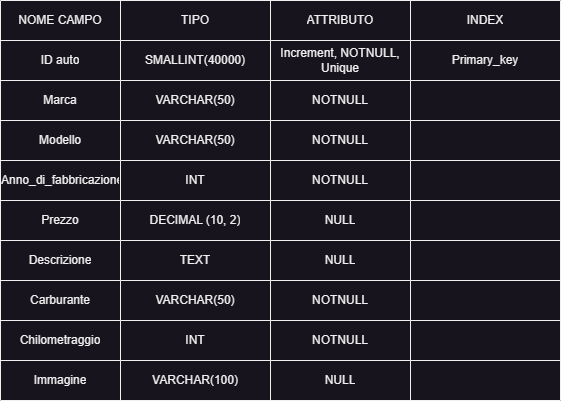

The diagram above was exported from draw.io. Its source (the exported page's mxGraphModel, read from the mxfile embedded in the PNG):
<mxGraphModel dx="473" dy="1621" grid="1" gridSize="10" guides="1" tooltips="1" connect="1" arrows="1" fold="1" page="1" pageScale="1" pageWidth="827" pageHeight="1169" math="0" shadow="0">
  <root>
    <mxCell id="0" />
    <mxCell id="1" parent="0" />
    <mxCell id="Cjs26ys6XYHnUp4Tj-B_-196" value="" style="shape=table;startSize=0;container=1;collapsible=0;childLayout=tableLayout;" vertex="1" parent="1">
      <mxGeometry x="940" y="-1130" width="560" height="400" as="geometry" />
    </mxCell>
    <mxCell id="Cjs26ys6XYHnUp4Tj-B_-242" value="" style="shape=tableRow;horizontal=0;startSize=0;swimlaneHead=0;swimlaneBody=0;strokeColor=inherit;top=0;left=0;bottom=0;right=0;collapsible=0;dropTarget=0;fillColor=none;points=[[0,0.5],[1,0.5]];portConstraint=eastwest;" vertex="1" parent="Cjs26ys6XYHnUp4Tj-B_-196">
      <mxGeometry width="560" height="40" as="geometry" />
    </mxCell>
    <mxCell id="Cjs26ys6XYHnUp4Tj-B_-243" value="NOME CAMPO" style="shape=partialRectangle;html=1;whiteSpace=wrap;connectable=0;strokeColor=inherit;overflow=hidden;fillColor=none;top=0;left=0;bottom=0;right=0;pointerEvents=1;" vertex="1" parent="Cjs26ys6XYHnUp4Tj-B_-242">
      <mxGeometry width="120" height="40" as="geometry">
        <mxRectangle width="120" height="40" as="alternateBounds" />
      </mxGeometry>
    </mxCell>
    <mxCell id="Cjs26ys6XYHnUp4Tj-B_-244" value="TIPO" style="shape=partialRectangle;html=1;whiteSpace=wrap;connectable=0;strokeColor=inherit;overflow=hidden;fillColor=none;top=0;left=0;bottom=0;right=0;pointerEvents=1;" vertex="1" parent="Cjs26ys6XYHnUp4Tj-B_-242">
      <mxGeometry x="120" width="150" height="40" as="geometry">
        <mxRectangle width="150" height="40" as="alternateBounds" />
      </mxGeometry>
    </mxCell>
    <mxCell id="Cjs26ys6XYHnUp4Tj-B_-245" value="ATTRIBUTO" style="shape=partialRectangle;html=1;whiteSpace=wrap;connectable=0;strokeColor=inherit;overflow=hidden;fillColor=none;top=0;left=0;bottom=0;right=0;pointerEvents=1;" vertex="1" parent="Cjs26ys6XYHnUp4Tj-B_-242">
      <mxGeometry x="270" width="140" height="40" as="geometry">
        <mxRectangle width="140" height="40" as="alternateBounds" />
      </mxGeometry>
    </mxCell>
    <mxCell id="Cjs26ys6XYHnUp4Tj-B_-246" value="INDEX" style="shape=partialRectangle;html=1;whiteSpace=wrap;connectable=0;strokeColor=inherit;overflow=hidden;fillColor=none;top=0;left=0;bottom=0;right=0;pointerEvents=1;" vertex="1" parent="Cjs26ys6XYHnUp4Tj-B_-242">
      <mxGeometry x="410" width="150" height="40" as="geometry">
        <mxRectangle width="150" height="40" as="alternateBounds" />
      </mxGeometry>
    </mxCell>
    <mxCell id="Cjs26ys6XYHnUp4Tj-B_-197" value="" style="shape=tableRow;horizontal=0;startSize=0;swimlaneHead=0;swimlaneBody=0;strokeColor=inherit;top=0;left=0;bottom=0;right=0;collapsible=0;dropTarget=0;fillColor=none;points=[[0,0.5],[1,0.5]];portConstraint=eastwest;" vertex="1" parent="Cjs26ys6XYHnUp4Tj-B_-196">
      <mxGeometry y="40" width="560" height="40" as="geometry" />
    </mxCell>
    <mxCell id="Cjs26ys6XYHnUp4Tj-B_-198" value="ID auto" style="shape=partialRectangle;html=1;whiteSpace=wrap;connectable=0;strokeColor=inherit;overflow=hidden;fillColor=none;top=0;left=0;bottom=0;right=0;pointerEvents=1;" vertex="1" parent="Cjs26ys6XYHnUp4Tj-B_-197">
      <mxGeometry width="120" height="40" as="geometry">
        <mxRectangle width="120" height="40" as="alternateBounds" />
      </mxGeometry>
    </mxCell>
    <mxCell id="Cjs26ys6XYHnUp4Tj-B_-199" value="SMALLINT(40000)" style="shape=partialRectangle;html=1;whiteSpace=wrap;connectable=0;strokeColor=inherit;overflow=hidden;fillColor=none;top=0;left=0;bottom=0;right=0;pointerEvents=1;" vertex="1" parent="Cjs26ys6XYHnUp4Tj-B_-197">
      <mxGeometry x="120" width="150" height="40" as="geometry">
        <mxRectangle width="150" height="40" as="alternateBounds" />
      </mxGeometry>
    </mxCell>
    <mxCell id="Cjs26ys6XYHnUp4Tj-B_-200" value="Increment, NOTNULL, Unique" style="shape=partialRectangle;html=1;whiteSpace=wrap;connectable=0;strokeColor=inherit;overflow=hidden;fillColor=none;top=0;left=0;bottom=0;right=0;pointerEvents=1;" vertex="1" parent="Cjs26ys6XYHnUp4Tj-B_-197">
      <mxGeometry x="270" width="140" height="40" as="geometry">
        <mxRectangle width="140" height="40" as="alternateBounds" />
      </mxGeometry>
    </mxCell>
    <mxCell id="Cjs26ys6XYHnUp4Tj-B_-201" value="Primary_key" style="shape=partialRectangle;html=1;whiteSpace=wrap;connectable=0;strokeColor=inherit;overflow=hidden;fillColor=none;top=0;left=0;bottom=0;right=0;pointerEvents=1;" vertex="1" parent="Cjs26ys6XYHnUp4Tj-B_-197">
      <mxGeometry x="410" width="150" height="40" as="geometry">
        <mxRectangle width="150" height="40" as="alternateBounds" />
      </mxGeometry>
    </mxCell>
    <mxCell id="Cjs26ys6XYHnUp4Tj-B_-202" value="" style="shape=tableRow;horizontal=0;startSize=0;swimlaneHead=0;swimlaneBody=0;strokeColor=inherit;top=0;left=0;bottom=0;right=0;collapsible=0;dropTarget=0;fillColor=none;points=[[0,0.5],[1,0.5]];portConstraint=eastwest;" vertex="1" parent="Cjs26ys6XYHnUp4Tj-B_-196">
      <mxGeometry y="80" width="560" height="40" as="geometry" />
    </mxCell>
    <mxCell id="Cjs26ys6XYHnUp4Tj-B_-203" value="Marca" style="shape=partialRectangle;html=1;whiteSpace=wrap;connectable=0;strokeColor=inherit;overflow=hidden;fillColor=none;top=0;left=0;bottom=0;right=0;pointerEvents=1;" vertex="1" parent="Cjs26ys6XYHnUp4Tj-B_-202">
      <mxGeometry width="120" height="40" as="geometry">
        <mxRectangle width="120" height="40" as="alternateBounds" />
      </mxGeometry>
    </mxCell>
    <mxCell id="Cjs26ys6XYHnUp4Tj-B_-204" value="VARCHAR(50)" style="shape=partialRectangle;html=1;whiteSpace=wrap;connectable=0;strokeColor=inherit;overflow=hidden;fillColor=none;top=0;left=0;bottom=0;right=0;pointerEvents=1;" vertex="1" parent="Cjs26ys6XYHnUp4Tj-B_-202">
      <mxGeometry x="120" width="150" height="40" as="geometry">
        <mxRectangle width="150" height="40" as="alternateBounds" />
      </mxGeometry>
    </mxCell>
    <mxCell id="Cjs26ys6XYHnUp4Tj-B_-205" value="NOTNULL" style="shape=partialRectangle;html=1;whiteSpace=wrap;connectable=0;strokeColor=inherit;overflow=hidden;fillColor=none;top=0;left=0;bottom=0;right=0;pointerEvents=1;" vertex="1" parent="Cjs26ys6XYHnUp4Tj-B_-202">
      <mxGeometry x="270" width="140" height="40" as="geometry">
        <mxRectangle width="140" height="40" as="alternateBounds" />
      </mxGeometry>
    </mxCell>
    <mxCell id="Cjs26ys6XYHnUp4Tj-B_-206" value="" style="shape=partialRectangle;html=1;whiteSpace=wrap;connectable=0;strokeColor=inherit;overflow=hidden;fillColor=none;top=0;left=0;bottom=0;right=0;pointerEvents=1;" vertex="1" parent="Cjs26ys6XYHnUp4Tj-B_-202">
      <mxGeometry x="410" width="150" height="40" as="geometry">
        <mxRectangle width="150" height="40" as="alternateBounds" />
      </mxGeometry>
    </mxCell>
    <mxCell id="Cjs26ys6XYHnUp4Tj-B_-207" value="" style="shape=tableRow;horizontal=0;startSize=0;swimlaneHead=0;swimlaneBody=0;strokeColor=inherit;top=0;left=0;bottom=0;right=0;collapsible=0;dropTarget=0;fillColor=none;points=[[0,0.5],[1,0.5]];portConstraint=eastwest;" vertex="1" parent="Cjs26ys6XYHnUp4Tj-B_-196">
      <mxGeometry y="120" width="560" height="40" as="geometry" />
    </mxCell>
    <mxCell id="Cjs26ys6XYHnUp4Tj-B_-208" value="Modello" style="shape=partialRectangle;html=1;whiteSpace=wrap;connectable=0;strokeColor=inherit;overflow=hidden;fillColor=none;top=0;left=0;bottom=0;right=0;pointerEvents=1;" vertex="1" parent="Cjs26ys6XYHnUp4Tj-B_-207">
      <mxGeometry width="120" height="40" as="geometry">
        <mxRectangle width="120" height="40" as="alternateBounds" />
      </mxGeometry>
    </mxCell>
    <mxCell id="Cjs26ys6XYHnUp4Tj-B_-209" value="VARCHAR(50)" style="shape=partialRectangle;html=1;whiteSpace=wrap;connectable=0;strokeColor=inherit;overflow=hidden;fillColor=none;top=0;left=0;bottom=0;right=0;pointerEvents=1;" vertex="1" parent="Cjs26ys6XYHnUp4Tj-B_-207">
      <mxGeometry x="120" width="150" height="40" as="geometry">
        <mxRectangle width="150" height="40" as="alternateBounds" />
      </mxGeometry>
    </mxCell>
    <mxCell id="Cjs26ys6XYHnUp4Tj-B_-210" value="NOTNULL" style="shape=partialRectangle;html=1;whiteSpace=wrap;connectable=0;strokeColor=inherit;overflow=hidden;fillColor=none;top=0;left=0;bottom=0;right=0;pointerEvents=1;" vertex="1" parent="Cjs26ys6XYHnUp4Tj-B_-207">
      <mxGeometry x="270" width="140" height="40" as="geometry">
        <mxRectangle width="140" height="40" as="alternateBounds" />
      </mxGeometry>
    </mxCell>
    <mxCell id="Cjs26ys6XYHnUp4Tj-B_-211" value="" style="shape=partialRectangle;html=1;whiteSpace=wrap;connectable=0;strokeColor=inherit;overflow=hidden;fillColor=none;top=0;left=0;bottom=0;right=0;pointerEvents=1;" vertex="1" parent="Cjs26ys6XYHnUp4Tj-B_-207">
      <mxGeometry x="410" width="150" height="40" as="geometry">
        <mxRectangle width="150" height="40" as="alternateBounds" />
      </mxGeometry>
    </mxCell>
    <mxCell id="Cjs26ys6XYHnUp4Tj-B_-212" value="" style="shape=tableRow;horizontal=0;startSize=0;swimlaneHead=0;swimlaneBody=0;strokeColor=inherit;top=0;left=0;bottom=0;right=0;collapsible=0;dropTarget=0;fillColor=none;points=[[0,0.5],[1,0.5]];portConstraint=eastwest;" vertex="1" parent="Cjs26ys6XYHnUp4Tj-B_-196">
      <mxGeometry y="160" width="560" height="40" as="geometry" />
    </mxCell>
    <mxCell id="Cjs26ys6XYHnUp4Tj-B_-213" value="Anno_di_fabbricazione" style="shape=partialRectangle;html=1;whiteSpace=wrap;connectable=0;strokeColor=inherit;overflow=hidden;fillColor=none;top=0;left=0;bottom=0;right=0;pointerEvents=1;" vertex="1" parent="Cjs26ys6XYHnUp4Tj-B_-212">
      <mxGeometry width="120" height="40" as="geometry">
        <mxRectangle width="120" height="40" as="alternateBounds" />
      </mxGeometry>
    </mxCell>
    <mxCell id="Cjs26ys6XYHnUp4Tj-B_-214" value="INT" style="shape=partialRectangle;html=1;whiteSpace=wrap;connectable=0;strokeColor=inherit;overflow=hidden;fillColor=none;top=0;left=0;bottom=0;right=0;pointerEvents=1;" vertex="1" parent="Cjs26ys6XYHnUp4Tj-B_-212">
      <mxGeometry x="120" width="150" height="40" as="geometry">
        <mxRectangle width="150" height="40" as="alternateBounds" />
      </mxGeometry>
    </mxCell>
    <mxCell id="Cjs26ys6XYHnUp4Tj-B_-215" value="NOTNULL" style="shape=partialRectangle;html=1;whiteSpace=wrap;connectable=0;strokeColor=inherit;overflow=hidden;fillColor=none;top=0;left=0;bottom=0;right=0;pointerEvents=1;" vertex="1" parent="Cjs26ys6XYHnUp4Tj-B_-212">
      <mxGeometry x="270" width="140" height="40" as="geometry">
        <mxRectangle width="140" height="40" as="alternateBounds" />
      </mxGeometry>
    </mxCell>
    <mxCell id="Cjs26ys6XYHnUp4Tj-B_-216" value="" style="shape=partialRectangle;html=1;whiteSpace=wrap;connectable=0;strokeColor=inherit;overflow=hidden;fillColor=none;top=0;left=0;bottom=0;right=0;pointerEvents=1;" vertex="1" parent="Cjs26ys6XYHnUp4Tj-B_-212">
      <mxGeometry x="410" width="150" height="40" as="geometry">
        <mxRectangle width="150" height="40" as="alternateBounds" />
      </mxGeometry>
    </mxCell>
    <mxCell id="Cjs26ys6XYHnUp4Tj-B_-217" value="" style="shape=tableRow;horizontal=0;startSize=0;swimlaneHead=0;swimlaneBody=0;strokeColor=inherit;top=0;left=0;bottom=0;right=0;collapsible=0;dropTarget=0;fillColor=none;points=[[0,0.5],[1,0.5]];portConstraint=eastwest;" vertex="1" parent="Cjs26ys6XYHnUp4Tj-B_-196">
      <mxGeometry y="200" width="560" height="40" as="geometry" />
    </mxCell>
    <mxCell id="Cjs26ys6XYHnUp4Tj-B_-218" value="Prezzo" style="shape=partialRectangle;html=1;whiteSpace=wrap;connectable=0;strokeColor=inherit;overflow=hidden;fillColor=none;top=0;left=0;bottom=0;right=0;pointerEvents=1;" vertex="1" parent="Cjs26ys6XYHnUp4Tj-B_-217">
      <mxGeometry width="120" height="40" as="geometry">
        <mxRectangle width="120" height="40" as="alternateBounds" />
      </mxGeometry>
    </mxCell>
    <mxCell id="Cjs26ys6XYHnUp4Tj-B_-219" value="DECIMAL (10, 2)" style="shape=partialRectangle;html=1;whiteSpace=wrap;connectable=0;strokeColor=inherit;overflow=hidden;fillColor=none;top=0;left=0;bottom=0;right=0;pointerEvents=1;" vertex="1" parent="Cjs26ys6XYHnUp4Tj-B_-217">
      <mxGeometry x="120" width="150" height="40" as="geometry">
        <mxRectangle width="150" height="40" as="alternateBounds" />
      </mxGeometry>
    </mxCell>
    <mxCell id="Cjs26ys6XYHnUp4Tj-B_-220" value="NULL" style="shape=partialRectangle;html=1;whiteSpace=wrap;connectable=0;strokeColor=inherit;overflow=hidden;fillColor=none;top=0;left=0;bottom=0;right=0;pointerEvents=1;" vertex="1" parent="Cjs26ys6XYHnUp4Tj-B_-217">
      <mxGeometry x="270" width="140" height="40" as="geometry">
        <mxRectangle width="140" height="40" as="alternateBounds" />
      </mxGeometry>
    </mxCell>
    <mxCell id="Cjs26ys6XYHnUp4Tj-B_-221" value="" style="shape=partialRectangle;html=1;whiteSpace=wrap;connectable=0;strokeColor=inherit;overflow=hidden;fillColor=none;top=0;left=0;bottom=0;right=0;pointerEvents=1;" vertex="1" parent="Cjs26ys6XYHnUp4Tj-B_-217">
      <mxGeometry x="410" width="150" height="40" as="geometry">
        <mxRectangle width="150" height="40" as="alternateBounds" />
      </mxGeometry>
    </mxCell>
    <mxCell id="Cjs26ys6XYHnUp4Tj-B_-222" value="" style="shape=tableRow;horizontal=0;startSize=0;swimlaneHead=0;swimlaneBody=0;strokeColor=inherit;top=0;left=0;bottom=0;right=0;collapsible=0;dropTarget=0;fillColor=none;points=[[0,0.5],[1,0.5]];portConstraint=eastwest;" vertex="1" parent="Cjs26ys6XYHnUp4Tj-B_-196">
      <mxGeometry y="240" width="560" height="40" as="geometry" />
    </mxCell>
    <mxCell id="Cjs26ys6XYHnUp4Tj-B_-223" value="Descrizione" style="shape=partialRectangle;html=1;whiteSpace=wrap;connectable=0;strokeColor=inherit;overflow=hidden;fillColor=none;top=0;left=0;bottom=0;right=0;pointerEvents=1;" vertex="1" parent="Cjs26ys6XYHnUp4Tj-B_-222">
      <mxGeometry width="120" height="40" as="geometry">
        <mxRectangle width="120" height="40" as="alternateBounds" />
      </mxGeometry>
    </mxCell>
    <mxCell id="Cjs26ys6XYHnUp4Tj-B_-224" value="TEXT" style="shape=partialRectangle;html=1;whiteSpace=wrap;connectable=0;strokeColor=inherit;overflow=hidden;fillColor=none;top=0;left=0;bottom=0;right=0;pointerEvents=1;" vertex="1" parent="Cjs26ys6XYHnUp4Tj-B_-222">
      <mxGeometry x="120" width="150" height="40" as="geometry">
        <mxRectangle width="150" height="40" as="alternateBounds" />
      </mxGeometry>
    </mxCell>
    <mxCell id="Cjs26ys6XYHnUp4Tj-B_-225" value="NULL" style="shape=partialRectangle;html=1;whiteSpace=wrap;connectable=0;strokeColor=inherit;overflow=hidden;fillColor=none;top=0;left=0;bottom=0;right=0;pointerEvents=1;" vertex="1" parent="Cjs26ys6XYHnUp4Tj-B_-222">
      <mxGeometry x="270" width="140" height="40" as="geometry">
        <mxRectangle width="140" height="40" as="alternateBounds" />
      </mxGeometry>
    </mxCell>
    <mxCell id="Cjs26ys6XYHnUp4Tj-B_-226" value="" style="shape=partialRectangle;html=1;whiteSpace=wrap;connectable=0;strokeColor=inherit;overflow=hidden;fillColor=none;top=0;left=0;bottom=0;right=0;pointerEvents=1;" vertex="1" parent="Cjs26ys6XYHnUp4Tj-B_-222">
      <mxGeometry x="410" width="150" height="40" as="geometry">
        <mxRectangle width="150" height="40" as="alternateBounds" />
      </mxGeometry>
    </mxCell>
    <mxCell id="Cjs26ys6XYHnUp4Tj-B_-227" value="" style="shape=tableRow;horizontal=0;startSize=0;swimlaneHead=0;swimlaneBody=0;strokeColor=inherit;top=0;left=0;bottom=0;right=0;collapsible=0;dropTarget=0;fillColor=none;points=[[0,0.5],[1,0.5]];portConstraint=eastwest;" vertex="1" parent="Cjs26ys6XYHnUp4Tj-B_-196">
      <mxGeometry y="280" width="560" height="40" as="geometry" />
    </mxCell>
    <mxCell id="Cjs26ys6XYHnUp4Tj-B_-228" value="Carburante" style="shape=partialRectangle;html=1;whiteSpace=wrap;connectable=0;strokeColor=inherit;overflow=hidden;fillColor=none;top=0;left=0;bottom=0;right=0;pointerEvents=1;" vertex="1" parent="Cjs26ys6XYHnUp4Tj-B_-227">
      <mxGeometry width="120" height="40" as="geometry">
        <mxRectangle width="120" height="40" as="alternateBounds" />
      </mxGeometry>
    </mxCell>
    <mxCell id="Cjs26ys6XYHnUp4Tj-B_-229" value="VARCHAR(50)" style="shape=partialRectangle;html=1;whiteSpace=wrap;connectable=0;strokeColor=inherit;overflow=hidden;fillColor=none;top=0;left=0;bottom=0;right=0;pointerEvents=1;" vertex="1" parent="Cjs26ys6XYHnUp4Tj-B_-227">
      <mxGeometry x="120" width="150" height="40" as="geometry">
        <mxRectangle width="150" height="40" as="alternateBounds" />
      </mxGeometry>
    </mxCell>
    <mxCell id="Cjs26ys6XYHnUp4Tj-B_-230" value="NOTNULL" style="shape=partialRectangle;html=1;whiteSpace=wrap;connectable=0;strokeColor=inherit;overflow=hidden;fillColor=none;top=0;left=0;bottom=0;right=0;pointerEvents=1;" vertex="1" parent="Cjs26ys6XYHnUp4Tj-B_-227">
      <mxGeometry x="270" width="140" height="40" as="geometry">
        <mxRectangle width="140" height="40" as="alternateBounds" />
      </mxGeometry>
    </mxCell>
    <mxCell id="Cjs26ys6XYHnUp4Tj-B_-231" value="" style="shape=partialRectangle;html=1;whiteSpace=wrap;connectable=0;strokeColor=inherit;overflow=hidden;fillColor=none;top=0;left=0;bottom=0;right=0;pointerEvents=1;" vertex="1" parent="Cjs26ys6XYHnUp4Tj-B_-227">
      <mxGeometry x="410" width="150" height="40" as="geometry">
        <mxRectangle width="150" height="40" as="alternateBounds" />
      </mxGeometry>
    </mxCell>
    <mxCell id="Cjs26ys6XYHnUp4Tj-B_-232" value="" style="shape=tableRow;horizontal=0;startSize=0;swimlaneHead=0;swimlaneBody=0;strokeColor=inherit;top=0;left=0;bottom=0;right=0;collapsible=0;dropTarget=0;fillColor=none;points=[[0,0.5],[1,0.5]];portConstraint=eastwest;" vertex="1" parent="Cjs26ys6XYHnUp4Tj-B_-196">
      <mxGeometry y="320" width="560" height="40" as="geometry" />
    </mxCell>
    <mxCell id="Cjs26ys6XYHnUp4Tj-B_-233" value="Chilometraggio" style="shape=partialRectangle;html=1;whiteSpace=wrap;connectable=0;strokeColor=inherit;overflow=hidden;fillColor=none;top=0;left=0;bottom=0;right=0;pointerEvents=1;" vertex="1" parent="Cjs26ys6XYHnUp4Tj-B_-232">
      <mxGeometry width="120" height="40" as="geometry">
        <mxRectangle width="120" height="40" as="alternateBounds" />
      </mxGeometry>
    </mxCell>
    <mxCell id="Cjs26ys6XYHnUp4Tj-B_-234" value="INT" style="shape=partialRectangle;html=1;whiteSpace=wrap;connectable=0;strokeColor=inherit;overflow=hidden;fillColor=none;top=0;left=0;bottom=0;right=0;pointerEvents=1;" vertex="1" parent="Cjs26ys6XYHnUp4Tj-B_-232">
      <mxGeometry x="120" width="150" height="40" as="geometry">
        <mxRectangle width="150" height="40" as="alternateBounds" />
      </mxGeometry>
    </mxCell>
    <mxCell id="Cjs26ys6XYHnUp4Tj-B_-235" value="NOTNULL" style="shape=partialRectangle;html=1;whiteSpace=wrap;connectable=0;strokeColor=inherit;overflow=hidden;fillColor=none;top=0;left=0;bottom=0;right=0;pointerEvents=1;" vertex="1" parent="Cjs26ys6XYHnUp4Tj-B_-232">
      <mxGeometry x="270" width="140" height="40" as="geometry">
        <mxRectangle width="140" height="40" as="alternateBounds" />
      </mxGeometry>
    </mxCell>
    <mxCell id="Cjs26ys6XYHnUp4Tj-B_-236" value="" style="shape=partialRectangle;html=1;whiteSpace=wrap;connectable=0;strokeColor=inherit;overflow=hidden;fillColor=none;top=0;left=0;bottom=0;right=0;pointerEvents=1;" vertex="1" parent="Cjs26ys6XYHnUp4Tj-B_-232">
      <mxGeometry x="410" width="150" height="40" as="geometry">
        <mxRectangle width="150" height="40" as="alternateBounds" />
      </mxGeometry>
    </mxCell>
    <mxCell id="Cjs26ys6XYHnUp4Tj-B_-237" value="" style="shape=tableRow;horizontal=0;startSize=0;swimlaneHead=0;swimlaneBody=0;strokeColor=inherit;top=0;left=0;bottom=0;right=0;collapsible=0;dropTarget=0;fillColor=none;points=[[0,0.5],[1,0.5]];portConstraint=eastwest;" vertex="1" parent="Cjs26ys6XYHnUp4Tj-B_-196">
      <mxGeometry y="360" width="560" height="40" as="geometry" />
    </mxCell>
    <mxCell id="Cjs26ys6XYHnUp4Tj-B_-238" value="Immagine" style="shape=partialRectangle;html=1;whiteSpace=wrap;connectable=0;strokeColor=inherit;overflow=hidden;fillColor=none;top=0;left=0;bottom=0;right=0;pointerEvents=1;" vertex="1" parent="Cjs26ys6XYHnUp4Tj-B_-237">
      <mxGeometry width="120" height="40" as="geometry">
        <mxRectangle width="120" height="40" as="alternateBounds" />
      </mxGeometry>
    </mxCell>
    <mxCell id="Cjs26ys6XYHnUp4Tj-B_-239" value="VARCHAR(100)" style="shape=partialRectangle;html=1;whiteSpace=wrap;connectable=0;strokeColor=inherit;overflow=hidden;fillColor=none;top=0;left=0;bottom=0;right=0;pointerEvents=1;" vertex="1" parent="Cjs26ys6XYHnUp4Tj-B_-237">
      <mxGeometry x="120" width="150" height="40" as="geometry">
        <mxRectangle width="150" height="40" as="alternateBounds" />
      </mxGeometry>
    </mxCell>
    <mxCell id="Cjs26ys6XYHnUp4Tj-B_-240" value="NULL" style="shape=partialRectangle;html=1;whiteSpace=wrap;connectable=0;strokeColor=inherit;overflow=hidden;fillColor=none;top=0;left=0;bottom=0;right=0;pointerEvents=1;" vertex="1" parent="Cjs26ys6XYHnUp4Tj-B_-237">
      <mxGeometry x="270" width="140" height="40" as="geometry">
        <mxRectangle width="140" height="40" as="alternateBounds" />
      </mxGeometry>
    </mxCell>
    <mxCell id="Cjs26ys6XYHnUp4Tj-B_-241" value="" style="shape=partialRectangle;html=1;whiteSpace=wrap;connectable=0;strokeColor=inherit;overflow=hidden;fillColor=none;top=0;left=0;bottom=0;right=0;pointerEvents=1;" vertex="1" parent="Cjs26ys6XYHnUp4Tj-B_-237">
      <mxGeometry x="410" width="150" height="40" as="geometry">
        <mxRectangle width="150" height="40" as="alternateBounds" />
      </mxGeometry>
    </mxCell>
  </root>
</mxGraphModel>